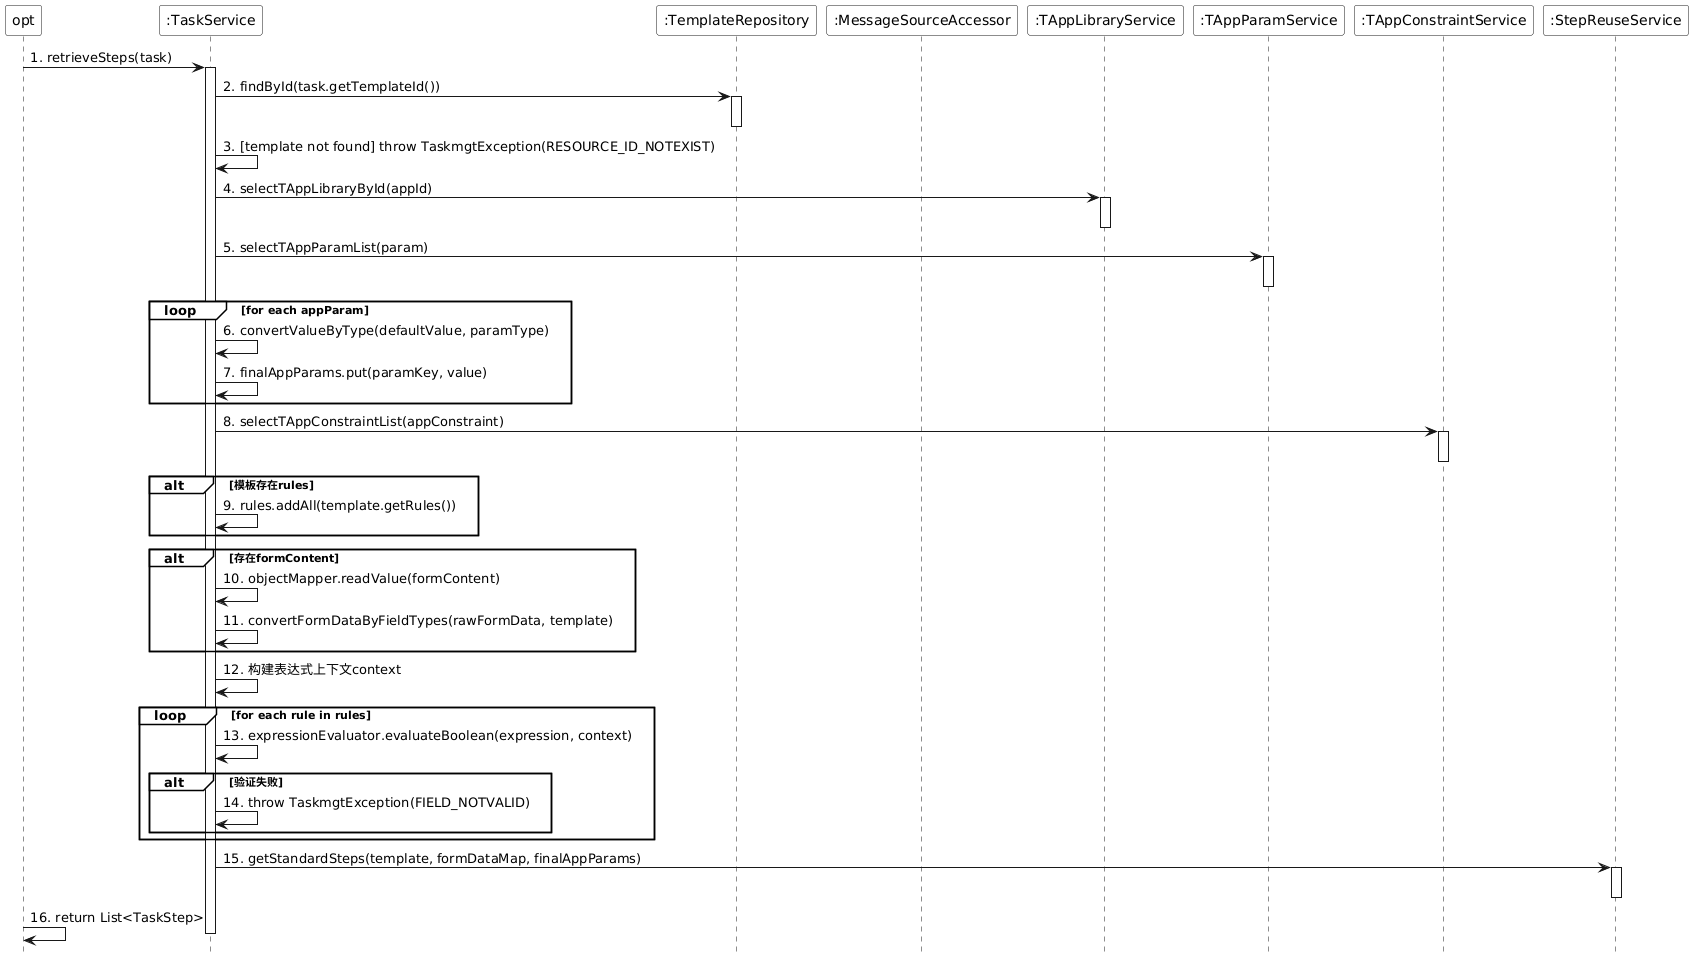

The diagram above was rendered by PlantUML. Its source (embedded in the PNG):
@startuml
skinparam monochrome true
skinparam backgroundColor transparent
skinparam participantBackgroundColor white
skinparam noteBackgroundColor white
skinparam noteBorderColor Black
hide footbox
skinparam sequenceGroupBackgroundColor White
skinparam sequenceGroupBodyBackgroundColor White

participant "opt" as opt
participant ":TaskService" as TaskService
participant ":TemplateRepository" as TemplateRepository
participant ":MessageSourceAccessor" as MessageSource
participant ":TAppLibraryService" as AppLibraryService
participant ":TAppParamService" as AppParamService
participant ":TAppConstraintService" as ConstraintService
participant ":StepReuseService" as StepReuseService

opt -> TaskService : 1. retrieveSteps(task)
activate TaskService

TaskService -> TemplateRepository : 2. findById(task.getTemplateId())
activate TemplateRepository
deactivate TemplateRepository

TaskService -> TaskService : 3. [template not found] throw TaskmgtException(RESOURCE_ID_NOTEXIST)

TaskService -> AppLibraryService : 4. selectTAppLibraryById(appId)
activate AppLibraryService
deactivate AppLibraryService

TaskService -> AppParamService : 5. selectTAppParamList(param)
activate AppParamService
deactivate AppParamService

loop for each appParam
    TaskService -> TaskService : 6. convertValueByType(defaultValue, paramType)
    TaskService -> TaskService : 7. finalAppParams.put(paramKey, value)
end

TaskService -> ConstraintService : 8. selectTAppConstraintList(appConstraint)
activate ConstraintService
deactivate ConstraintService

alt 模板存在rules
    TaskService -> TaskService : 9. rules.addAll(template.getRules())
end

alt 存在formContent
    TaskService -> TaskService : 10. objectMapper.readValue(formContent)
    TaskService -> TaskService : 11. convertFormDataByFieldTypes(rawFormData, template)
end

TaskService -> TaskService : 12. 构建表达式上下文context

loop for each rule in rules
    TaskService -> TaskService : 13. expressionEvaluator.evaluateBoolean(expression, context)
    alt 验证失败
        TaskService -> TaskService : 14. throw TaskmgtException(FIELD_NOTVALID)
    end
end

TaskService -> StepReuseService : 15. getStandardSteps(template, formDataMap, finalAppParams)
activate StepReuseService
deactivate StepReuseService

opt -> opt : 16. return List<TaskStep>

deactivate TaskService
@enduml